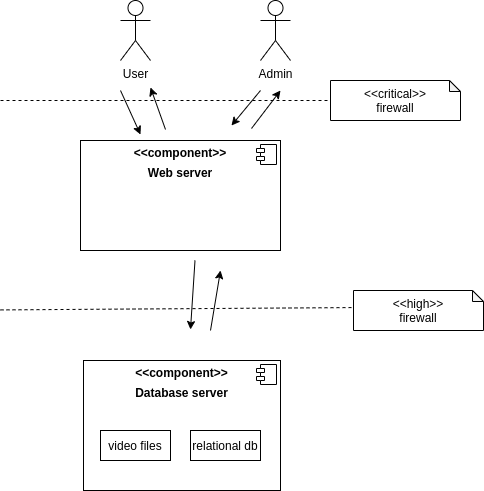

The diagram above was exported from draw.io. Its source (the exported page's mxGraphModel, read from the mxfile embedded in the PNG):
<mxGraphModel dx="1671" dy="956" grid="1" gridSize="10" guides="1" tooltips="1" connect="1" arrows="1" fold="1" page="1" pageScale="1" pageWidth="850" pageHeight="1100" math="0" shadow="0">
  <root>
    <mxCell id="0" />
    <mxCell id="1" parent="0" />
    <mxCell id="STXhcjaNy7lyqlX8jOq6-12" value="&lt;p style=&quot;margin: 0px ; margin-top: 6px ; text-align: center&quot;&gt;&lt;b&gt;&amp;lt;&amp;lt;component&amp;gt;&amp;gt;&lt;/b&gt;&lt;/p&gt;&lt;p style=&quot;margin: 0px ; margin-top: 6px ; text-align: center&quot;&gt;&lt;b&gt;Web server&lt;/b&gt;&lt;/p&gt;" style="align=left;overflow=fill;html=1;dropTarget=0;" parent="1" vertex="1">
      <mxGeometry x="100" y="190" width="200" height="110" as="geometry" />
    </mxCell>
    <mxCell id="STXhcjaNy7lyqlX8jOq6-13" value="" style="shape=component;jettyWidth=8;jettyHeight=4;" parent="STXhcjaNy7lyqlX8jOq6-12" vertex="1">
      <mxGeometry x="1" width="20" height="20" relative="1" as="geometry">
        <mxPoint x="-24" y="4" as="offset" />
      </mxGeometry>
    </mxCell>
    <mxCell id="STXhcjaNy7lyqlX8jOq6-26" value="&lt;p style=&quot;margin: 0px ; margin-top: 6px ; text-align: center&quot;&gt;&lt;b&gt;&amp;lt;&amp;lt;component&amp;gt;&amp;gt;&lt;/b&gt;&lt;/p&gt;&lt;p style=&quot;margin: 0px ; margin-top: 6px ; text-align: center&quot;&gt;&lt;b&gt;Database server&lt;/b&gt;&lt;/p&gt;" style="align=left;overflow=fill;html=1;dropTarget=0;" parent="1" vertex="1">
      <mxGeometry x="103" y="410" width="197" height="130" as="geometry" />
    </mxCell>
    <mxCell id="STXhcjaNy7lyqlX8jOq6-27" value="" style="shape=component;jettyWidth=8;jettyHeight=4;" parent="STXhcjaNy7lyqlX8jOq6-26" vertex="1">
      <mxGeometry x="1" width="20" height="20" relative="1" as="geometry">
        <mxPoint x="-24" y="4" as="offset" />
      </mxGeometry>
    </mxCell>
    <mxCell id="STXhcjaNy7lyqlX8jOq6-77" value="" style="endArrow=none;dashed=1;html=1;rounded=0;fontSize=8;startArrow=none;" parent="1" source="iuToWhFE9Tw5PeO_t05x-13" edge="1">
      <mxGeometry width="50" height="50" relative="1" as="geometry">
        <mxPoint x="20" y="150" as="sourcePoint" />
        <mxPoint x="400" y="150" as="targetPoint" />
      </mxGeometry>
    </mxCell>
    <mxCell id="STXhcjaNy7lyqlX8jOq6-78" value="" style="endArrow=none;dashed=1;html=1;rounded=0;fontSize=8;" parent="1" edge="1">
      <mxGeometry width="50" height="50" relative="1" as="geometry">
        <mxPoint x="20" y="359.41" as="sourcePoint" />
        <mxPoint x="382" y="357" as="targetPoint" />
      </mxGeometry>
    </mxCell>
    <mxCell id="iuToWhFE9Tw5PeO_t05x-13" value="&amp;lt;&amp;lt;critical&amp;gt;&amp;gt;&lt;br&gt;firewall" style="shape=note;whiteSpace=wrap;html=1;backgroundOutline=1;darkOpacity=0.05;size=11;" parent="1" vertex="1">
      <mxGeometry x="350" y="130" width="130" height="40" as="geometry" />
    </mxCell>
    <mxCell id="iuToWhFE9Tw5PeO_t05x-14" value="" style="endArrow=none;dashed=1;html=1;rounded=0;fontSize=8;" parent="1" target="iuToWhFE9Tw5PeO_t05x-13" edge="1">
      <mxGeometry width="50" height="50" relative="1" as="geometry">
        <mxPoint x="20" y="150" as="sourcePoint" />
        <mxPoint x="800" y="150" as="targetPoint" />
      </mxGeometry>
    </mxCell>
    <mxCell id="iuToWhFE9Tw5PeO_t05x-15" value="&amp;lt;&amp;lt;high&amp;gt;&amp;gt;&lt;br&gt;firewall" style="shape=note;whiteSpace=wrap;html=1;backgroundOutline=1;darkOpacity=0.05;size=11;" parent="1" vertex="1">
      <mxGeometry x="373" y="340" width="130" height="40" as="geometry" />
    </mxCell>
    <mxCell id="3xIfDmqSB63evuDnFqV3-1" value="User" style="shape=umlActor;verticalLabelPosition=bottom;verticalAlign=top;html=1;outlineConnect=0;" parent="1" vertex="1">
      <mxGeometry x="140" y="50" width="30" height="60" as="geometry" />
    </mxCell>
    <mxCell id="3xIfDmqSB63evuDnFqV3-3" value="Admin" style="shape=umlActor;verticalLabelPosition=bottom;verticalAlign=top;html=1;outlineConnect=0;" parent="1" vertex="1">
      <mxGeometry x="280" y="50" width="30" height="60" as="geometry" />
    </mxCell>
    <mxCell id="tEmVc6W8sn7mJH3ckJh6-2" value="" style="endArrow=classic;html=1;rounded=0;" edge="1" parent="1">
      <mxGeometry width="50" height="50" relative="1" as="geometry">
        <mxPoint x="140" y="140" as="sourcePoint" />
        <mxPoint x="160" y="184" as="targetPoint" />
      </mxGeometry>
    </mxCell>
    <mxCell id="tEmVc6W8sn7mJH3ckJh6-3" value="" style="endArrow=classic;html=1;rounded=0;" edge="1" parent="1">
      <mxGeometry width="50" height="50" relative="1" as="geometry">
        <mxPoint x="280" y="140" as="sourcePoint" />
        <mxPoint x="251" y="175" as="targetPoint" />
      </mxGeometry>
    </mxCell>
    <mxCell id="tEmVc6W8sn7mJH3ckJh6-4" value="" style="endArrow=classic;html=1;rounded=0;" edge="1" parent="1">
      <mxGeometry width="50" height="50" relative="1" as="geometry">
        <mxPoint x="214.5" y="310" as="sourcePoint" />
        <mxPoint x="210" y="379" as="targetPoint" />
      </mxGeometry>
    </mxCell>
    <mxCell id="tEmVc6W8sn7mJH3ckJh6-5" value="video files" style="rounded=0;whiteSpace=wrap;html=1;" vertex="1" parent="1">
      <mxGeometry x="120" y="480" width="70" height="30" as="geometry" />
    </mxCell>
    <mxCell id="tEmVc6W8sn7mJH3ckJh6-6" value="relational db" style="rounded=0;whiteSpace=wrap;html=1;" vertex="1" parent="1">
      <mxGeometry x="210" y="480" width="70" height="30" as="geometry" />
    </mxCell>
    <mxCell id="tEmVc6W8sn7mJH3ckJh6-7" value="" style="endArrow=classic;html=1;rounded=0;" edge="1" parent="1">
      <mxGeometry width="50" height="50" relative="1" as="geometry">
        <mxPoint x="230" y="380" as="sourcePoint" />
        <mxPoint x="240" y="320" as="targetPoint" />
      </mxGeometry>
    </mxCell>
    <mxCell id="tEmVc6W8sn7mJH3ckJh6-8" value="" style="endArrow=classic;html=1;rounded=0;" edge="1" parent="1">
      <mxGeometry width="50" height="50" relative="1" as="geometry">
        <mxPoint x="185" y="179" as="sourcePoint" />
        <mxPoint x="170" y="137" as="targetPoint" />
      </mxGeometry>
    </mxCell>
    <mxCell id="tEmVc6W8sn7mJH3ckJh6-11" value="" style="endArrow=classic;html=1;rounded=0;" edge="1" parent="1">
      <mxGeometry width="50" height="50" relative="1" as="geometry">
        <mxPoint x="271" y="178" as="sourcePoint" />
        <mxPoint x="300" y="140" as="targetPoint" />
      </mxGeometry>
    </mxCell>
  </root>
</mxGraphModel>